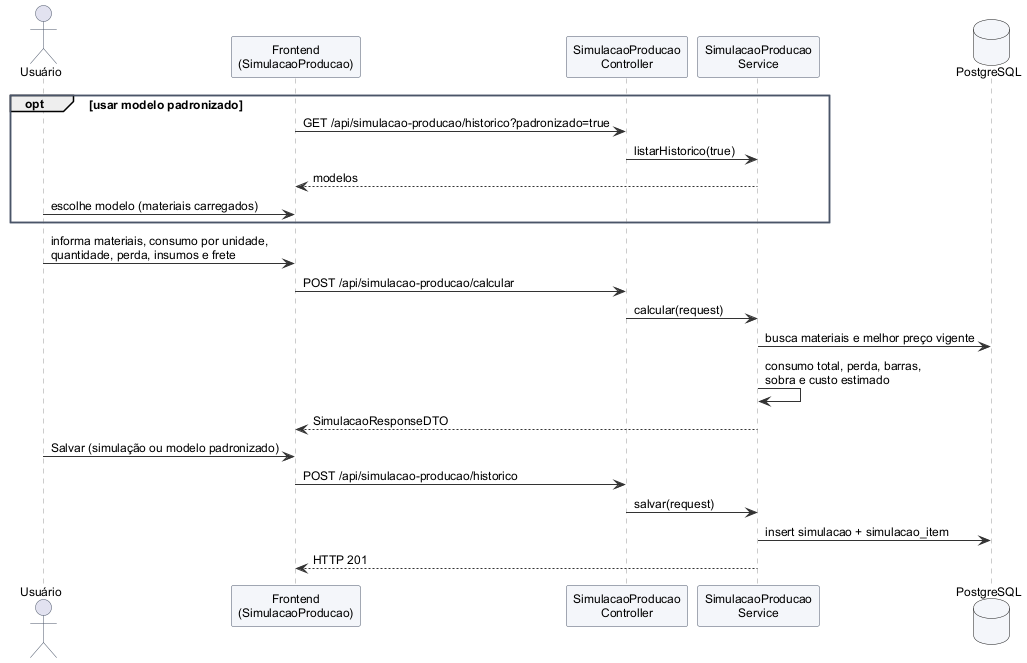

The diagram above was rendered by PlantUML. Its source (embedded in the PNG):
@startuml

skinparam defaultFontName Arial
skinparam defaultFontSize 12
skinparam shadowing false
skinparam backgroundColor white
skinparam ArrowColor #333333
skinparam ParticipantBackgroundColor #F4F6FA
skinparam ParticipantBorderColor #4A5568
skinparam ActorBorderColor #4A5568
skinparam DatabaseBackgroundColor #F4F6FA
skinparam SequenceLifeLineBorderColor #999999
skinparam NoteBackgroundColor #FFFBEA
skinparam ClassBackgroundColor #F8FAFC
skinparam ClassBorderColor #4A5568
skinparam ClassHeaderBackgroundColor #E2E8F0
skinparam PackageBorderColor #4A5568
skinparam UsecaseBackgroundColor #EEF4FB
skinparam UsecaseBorderColor #4A5568
skinparam RectangleBorderColor #4A5568
skinparam ComponentBackgroundColor #F4F6FA
skinparam NodeBackgroundColor #F4F6FA

actor Usuário
participant "Frontend\n(SimulacaoProducao)" as FE
participant "SimulacaoProducao\nController" as C
participant "SimulacaoProducao\nService" as S
database PostgreSQL as DB

opt usar modelo padronizado
  FE -> C : GET /api/simulacao-producao/historico?padronizado=true
  C -> S : listarHistorico(true)
  S --> FE : modelos
  Usuário -> FE : escolhe modelo (materiais carregados)
end
Usuário -> FE : informa materiais, consumo por unidade,\nquantidade, perda, insumos e frete
FE -> C : POST /api/simulacao-producao/calcular
C -> S : calcular(request)
S -> DB : busca materiais e melhor preço vigente
S -> S : consumo total, perda, barras,\nsobra e custo estimado
S --> FE : SimulacaoResponseDTO
Usuário -> FE : Salvar (simulação ou modelo padronizado)
FE -> C : POST /api/simulacao-producao/historico
C -> S : salvar(request)
S -> DB : insert simulacao + simulacao_item
S --> FE : HTTP 201
@enduml